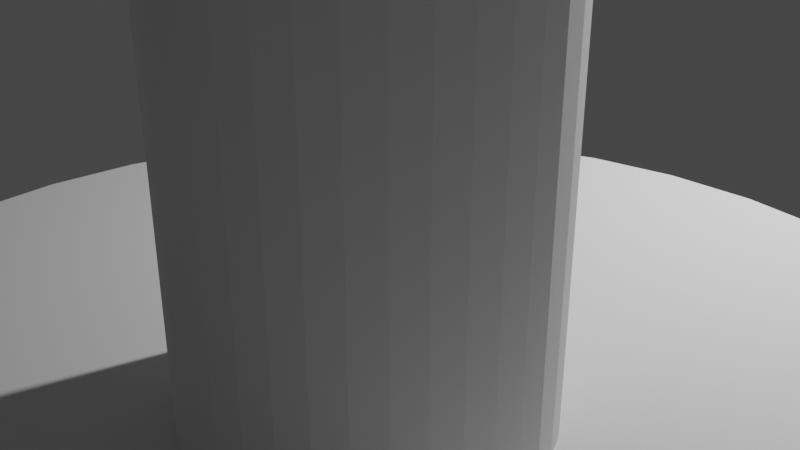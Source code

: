 # Source: safetyBarrier.blend  (saved by Blender 3.1.7; exported with 4.5.12 LTS)
import bpy
from mathutils import Matrix  # noqa: F401  (used for matrix-valued properties, if any)

bpy.ops.wm.read_factory_settings(use_empty=True)
scene = bpy.context.scene
scene.name = 'Scene'

# ---- collections
col_collection = bpy.data.collections.new('Collection'); scene.collection.children.link(col_collection)

# ---- world
world_world = bpy.data.worlds.new('World'); scene.world = world_world
world_world.use_nodes = True; world_world.node_tree.nodes.clear()
_N = world_world.node_tree.nodes; _L = world_world.node_tree.links
n0 = _N.new('ShaderNodeOutputWorld'); n0.name = 'World Output'; n0.location = (300, 300)
n1 = _N.new('ShaderNodeBackground'); n1.name = 'Background'; n1.location = (10, 300)
n1.inputs[0].default_value = (0.05088, 0.05088, 0.05088, 1.0)
_L.new(n1.outputs[0], n0.inputs[0])
n0.is_active_output = True
world_world.color = (0.05088, 0.05088, 0.05088)
world_world.use_sun_shadow = False
world_world.sun_shadow_jitter_overblur = 0.0

# ---- cameras
cam_camera = bpy.data.cameras.new('Camera')
cam_camera.clip_end = 100.0
cam_camera.ortho_scale = 7.314

# ---- lights
light_light = bpy.data.lights.new('Light', 'POINT')
light_light.transmission_factor = 0.0
light_light.energy = 1000.0
light_light.shadow_soft_size = 0.1
light_light.shadow_maximum_resolution = 0.006
light_light.use_absolute_resolution = True

# ---- meshes
me_safety_barrier = bpy.data.meshes.new('Safety Barrier')
me_safety_barrier.from_pydata([(81.36, 30.0, 149.7), (75.0, 30.0, 150.0), (75.0, 0.0, 150.0), (68.64, 0.0, 149.7), (68.64, 30.0, 149.7), (56.1, 30.0, 147.6), (56.1, 0.0, 147.6), (44.11, 30.0, 143.3), (44.11, 0.0, 143.3), (33.0, 30.0, 137.1), (33.0, 0.0, 137.1), (23.1, 30.0, 129.1), (23.1, 0.0, 129.1), (14.7, 30.0, 119.6), (14.7, 0.0, 119.6), (8.031, 30.0, 108.8), (8.031, 0.0, 108.8), (3.287, 30.0, 96.96), (3.287, 0.0, 96.96), (0.6075, 30.0, 84.53), (0.6075, 0.0, 84.53), (0.06758, 30.0, 71.82), (0.06758, 0.0, 71.82), (1.683, 30.0, 59.2), (1.683, 0.0, 59.2), (5.408, 30.0, 47.04), (5.408, 0.0, 47.04), (11.14, 30.0, 35.68), (11.14, 0.0, 35.68), (18.7, 30.0, 25.45), (18.7, 0.0, 25.45), (27.88, 30.0, 16.65), (27.88, 0.0, 16.65), (38.42, 30.0, 9.524), (38.42, 0.0, 9.524), (50.01, 30.0, 4.284), (50.01, 0.0, 4.284), (62.32, 30.0, 1.079), (62.32, 0.0, 1.079), (75.0, 30.0, 0.0), (75.0, 0.0, 0.0), (87.68, 30.0, 1.079), (87.68, 0.0, 1.079), (99.99, 30.0, 4.284), (99.99, 0.0, 4.284), (111.6, 30.0, 9.524), (111.6, 0.0, 9.524), (122.1, 30.0, 16.65), (122.1, 0.0, 16.65), (131.3, 30.0, 25.45), (131.3, 0.0, 25.45), (138.9, 30.0, 35.68), (138.9, 0.0, 35.68), (144.6, 30.0, 47.04), (144.6, 0.0, 47.04), (148.3, 30.0, 59.2), (148.3, 0.0, 59.2), (149.9, 30.0, 71.82), (149.9, 0.0, 71.82), (149.4, 30.0, 84.53), (149.4, 0.0, 84.53), (146.7, 30.0, 96.96), (146.7, 0.0, 96.96), (142.0, 30.0, 108.8), (142.0, 0.0, 108.8), (135.3, 30.0, 119.6), (135.3, 0.0, 119.6), (126.9, 30.0, 129.1), (126.9, 0.0, 129.1), (117.0, 30.0, 137.1), (117.0, 0.0, 137.1), (105.9, 30.0, 143.3), (105.9, 0.0, 143.3), (93.9, 30.0, 147.6), (93.9, 0.0, 147.6), (81.36, 0.0, 149.7), (59.99, 30.0, 61.79), (57.97, 30.0, 64.51), (56.44, 30.0, 67.54), (55.45, 30.0, 70.79), (55.02, 30.0, 74.15), (55.16, 30.0, 77.54), (55.88, 30.0, 80.86), (57.14, 30.0, 84.0), (58.92, 30.0, 86.89), (61.16, 30.0, 89.44), (63.8, 30.0, 91.57), (66.76, 30.0, 93.22), (69.96, 30.0, 94.35), (73.3, 30.0, 94.93), (75.0, 30.0, 95.0), (76.7, 30.0, 94.93), (80.04, 30.0, 94.35), (83.24, 30.0, 93.22), (86.2, 30.0, 91.57), (88.84, 30.0, 89.44), (91.08, 30.0, 86.89), (92.86, 30.0, 84.0), (94.12, 30.0, 80.86), (94.84, 30.0, 77.54), (94.98, 30.0, 74.15), (94.55, 30.0, 70.79), (93.56, 30.0, 67.54), (92.03, 30.0, 64.51), (90.01, 30.0, 61.79), (87.56, 30.0, 59.44), (84.75, 30.0, 57.54), (81.66, 30.0, 56.14), (78.38, 30.0, 55.29), (75.0, 30.0, 55.0), (71.62, 30.0, 55.29), (68.34, 30.0, 56.14), (65.25, 30.0, 57.54), (62.44, 30.0, 59.44), (75.0, 0.0, 75.0), (71.62, 527.0, 55.29), (65.25, 527.0, 57.54), (66.76, 527.0, 56.78), (68.34, 527.0, 56.14), (69.96, 527.0, 55.65), (59.99, 527.0, 61.79), (61.16, 527.0, 60.56), (62.44, 527.0, 59.44), (63.8, 527.0, 58.43), (56.44, 527.0, 67.54), (57.14, 527.0, 66.0), (57.97, 527.0, 64.51), (58.92, 527.0, 63.11), (55.02, 527.0, 74.15), (55.16, 527.0, 72.46), (55.45, 527.0, 70.79), (55.88, 527.0, 69.14), (55.88, 527.0, 80.86), (55.45, 527.0, 79.21), (55.16, 527.0, 77.54), (55.02, 527.0, 75.85), (58.92, 527.0, 86.89), (57.97, 527.0, 85.49), (57.14, 527.0, 84.0), (56.44, 527.0, 82.46), (63.8, 527.0, 91.57), (62.44, 527.0, 90.56), (61.16, 527.0, 89.44), (59.99, 527.0, 88.21), (69.96, 527.0, 94.35), (68.34, 527.0, 93.86), (66.76, 527.0, 93.22), (65.25, 527.0, 92.46), (80.04, 527.0, 94.35), (78.38, 527.0, 94.71), (76.7, 527.0, 94.93), (75.0, 527.0, 95.0), (73.3, 527.0, 94.93), (71.62, 527.0, 94.71), (86.2, 527.0, 91.57), (84.75, 527.0, 92.46), (83.24, 527.0, 93.22), (81.66, 527.0, 93.86), (91.08, 527.0, 86.89), (90.01, 527.0, 88.21), (88.84, 527.0, 89.44), (87.56, 527.0, 90.56), (94.12, 527.0, 80.86), (93.56, 527.0, 82.46), (92.86, 527.0, 84.0), (92.03, 527.0, 85.49), (94.98, 527.0, 74.15), (94.98, 527.0, 75.85), (94.84, 527.0, 77.54), (94.55, 527.0, 79.21), (93.56, 527.0, 67.54), (94.12, 527.0, 69.14), (94.55, 527.0, 70.79), (94.84, 527.0, 72.46), (90.01, 527.0, 61.79), (91.08, 527.0, 63.11), (92.03, 527.0, 64.51), (92.86, 527.0, 66.0), (84.75, 527.0, 57.54), (86.2, 527.0, 58.43), (87.56, 527.0, 59.44), (88.84, 527.0, 60.56), (78.38, 527.0, 55.29), (80.04, 527.0, 55.65), (81.66, 527.0, 56.14), (83.24, 527.0, 56.78), (73.3, 527.0, 55.07), (75.0, 527.0, 55.0), (76.7, 527.0, 55.07), (75.0, 530.0, 92.0), (77.87, 530.0, 91.76), (75.0, 530.0, 75.0), (66.71, 530.0, 89.84), (69.34, 530.0, 91.03), (72.13, 530.0, 91.76), (60.52, 530.0, 83.91), (62.24, 530.0, 86.23), (64.32, 530.0, 88.23), (58.02, 530.0, 75.72), (58.38, 530.0, 78.58), (59.23, 530.0, 81.34), (59.82, 530.0, 67.35), (58.75, 530.0, 70.02), (58.14, 530.0, 72.84), (65.48, 530.0, 60.92), (63.24, 530.0, 62.73), (61.33, 530.0, 64.89), (73.56, 530.0, 58.06), (70.72, 530.0, 58.55), (68.0, 530.0, 59.51), (82.0, 530.0, 59.51), (79.28, 530.0, 58.55), (76.44, 530.0, 58.06), (88.67, 530.0, 64.89), (86.76, 530.0, 62.73), (84.52, 530.0, 60.92), (91.86, 530.0, 72.84), (91.25, 530.0, 70.02), (90.18, 530.0, 67.35), (90.77, 530.0, 81.34), (91.62, 530.0, 78.58), (91.98, 530.0, 75.72), (85.68, 530.0, 88.23), (87.76, 530.0, 86.23), (89.48, 530.0, 83.91), (80.66, 530.0, 91.03), (83.29, 530.0, 89.84), (84.74, 527.5, 92.43), (87.54, 527.5, 90.53), (89.99, 527.5, 88.19), (92.0, 527.5, 85.47), (93.52, 527.5, 82.44), (94.51, 527.5, 79.21), (94.95, 527.5, 75.85), (94.8, 527.5, 72.46), (94.09, 527.5, 69.15), (92.83, 527.5, 66.01), (91.05, 527.5, 63.13), (88.81, 527.5, 60.59), (86.18, 527.5, 58.46), (83.22, 527.5, 56.81), (80.03, 527.5, 55.68), (76.69, 527.5, 55.11), (73.31, 527.5, 55.11), (69.97, 527.5, 55.68), (66.78, 527.5, 56.81), (63.82, 527.5, 58.46), (61.19, 527.5, 60.59), (58.95, 527.5, 63.13), (57.17, 527.5, 66.01), (55.91, 527.5, 69.15), (55.2, 527.5, 72.46), (55.05, 527.5, 75.85), (55.49, 527.5, 79.21), (56.48, 527.5, 82.44), (58.0, 527.5, 85.47), (60.01, 527.5, 88.19), (62.46, 527.5, 90.53), (65.26, 527.5, 92.43), (68.35, 527.5, 93.82), (58.79, 530.0, 81.51), (60.12, 530.0, 84.16), (61.89, 530.0, 86.54), (61.54, 529.9, 86.84), (64.03, 530.0, 88.59), (63.74, 529.9, 88.95), (63.46, 529.7, 89.29), (66.48, 530.0, 90.25), (66.26, 529.9, 90.65), (66.04, 529.7, 91.03), (65.85, 529.4, 91.38), (69.18, 530.0, 91.47), (69.03, 529.9, 91.9), (68.88, 529.7, 92.31), (68.75, 529.4, 92.69), (68.63, 529.1, 93.03), (72.05, 530.0, 92.22), (71.97, 529.9, 92.67), (71.9, 529.7, 93.1), (71.83, 529.4, 93.49), (71.77, 529.1, 93.85), (71.72, 528.8, 94.15), (75.0, 530.0, 92.47), (75.0, 529.9, 92.93), (75.0, 529.7, 93.36), (75.0, 529.4, 93.76), (75.0, 529.1, 94.12), (75.0, 528.8, 94.43), (75.0, 528.4, 94.67), (77.95, 530.0, 92.22), (78.03, 529.9, 92.67), (78.1, 529.7, 93.1), (78.17, 529.4, 93.49), (78.23, 529.1, 93.85), (78.28, 528.8, 94.15), (78.32, 528.4, 94.39), (78.36, 527.9, 94.57), (80.82, 530.0, 91.47), (80.97, 529.9, 91.9), (81.12, 529.7, 92.31), (81.25, 529.4, 92.69), (81.37, 529.1, 93.03), (81.47, 528.8, 93.32), (81.55, 528.4, 93.55), (81.61, 527.9, 93.72), (81.65, 527.5, 93.82), (71.64, 527.9, 94.57), (71.63, 527.5, 94.68), (75.0, 527.5, 94.96), (68.39, 527.9, 93.72), (68.45, 528.4, 93.55), (65.32, 527.9, 92.33), (65.41, 528.4, 92.17), (65.53, 528.8, 91.96), (62.53, 527.9, 90.45), (62.64, 528.4, 90.31), (62.8, 528.8, 90.11), (62.99, 529.1, 89.88), (60.1, 527.9, 88.12), (60.23, 528.4, 88.0), (60.42, 528.8, 87.83), (60.65, 529.1, 87.63), (60.91, 529.4, 87.4), (58.09, 527.9, 85.41), (58.25, 528.4, 85.31), (58.46, 528.8, 85.19), (58.72, 529.1, 85.03), (59.02, 529.4, 84.84), (59.36, 529.7, 84.63), (56.58, 527.9, 82.4), (56.75, 528.4, 82.34), (56.97, 528.8, 82.24), (57.26, 529.1, 82.13), (57.59, 529.4, 82.0), (57.96, 529.7, 81.85), (58.37, 529.9, 81.68), (55.59, 527.9, 79.18), (55.77, 528.4, 79.14), (56.01, 528.8, 79.09), (56.31, 529.1, 79.03), (56.66, 529.4, 78.95), (57.05, 529.7, 78.87), (57.48, 529.9, 78.78), (57.92, 530.0, 78.68), (57.55, 530.0, 75.74), (57.09, 529.9, 75.76), (56.65, 529.7, 75.78), (56.25, 529.4, 75.8), (55.9, 529.1, 75.81), (55.59, 528.8, 75.82), (55.34, 528.4, 75.83), (55.16, 527.9, 75.84), (55.31, 527.9, 72.48), (55.49, 528.4, 72.5), (55.73, 528.8, 72.53), (56.03, 529.1, 72.57), (56.39, 529.4, 72.62), (56.79, 529.7, 72.67), (57.22, 529.9, 72.72), (57.67, 530.0, 72.78), (56.02, 527.9, 69.19), (56.19, 528.4, 69.24), (56.42, 528.8, 69.31), (56.72, 529.1, 69.4), (57.06, 529.4, 69.51), (57.44, 529.7, 69.62), (57.86, 529.9, 69.75), (58.3, 530.0, 69.88), (59.4, 530.0, 67.14), (58.99, 529.9, 66.93), (58.6, 529.7, 66.73), (58.25, 529.4, 66.55), (57.93, 529.1, 66.39), (57.65, 528.8, 66.25), (57.43, 528.4, 66.14), (57.27, 527.9, 66.06), (59.04, 527.9, 63.19), (59.18, 528.4, 63.3), (59.38, 528.8, 63.45), (59.63, 529.1, 63.63), (59.91, 529.4, 63.84), (60.24, 529.7, 64.08), (60.59, 529.9, 64.34), (60.95, 530.0, 64.61), (62.91, 530.0, 62.39), (62.6, 529.9, 62.06), (62.29, 529.7, 61.74), (62.02, 529.4, 61.45), (61.77, 529.1, 61.2), (61.56, 528.8, 60.97), (61.39, 528.4, 60.8), (61.26, 527.9, 60.67), (63.88, 527.9, 58.55), (63.98, 528.4, 58.7), (64.12, 528.8, 58.9), (64.29, 529.1, 59.16), (64.49, 529.4, 59.45), (64.72, 529.7, 59.79), (64.96, 529.9, 60.15), (65.22, 530.0, 60.53), (67.8, 530.0, 59.08), (67.62, 529.9, 58.66), (67.44, 529.7, 58.27), (67.27, 529.4, 57.9), (67.12, 529.1, 57.58), (67.0, 528.8, 57.3), (66.9, 528.4, 57.07), (66.82, 527.9, 56.91), (70.6, 530.0, 58.09), (70.48, 529.9, 57.65), (70.37, 529.7, 57.23), (70.27, 529.4, 56.84), (70.18, 529.1, 56.5), (70.1, 528.8, 56.2), (70.04, 528.4, 55.96), (70.0, 527.9, 55.79), (73.32, 527.9, 55.22), (73.33, 528.4, 55.4), (73.35, 528.8, 55.64), (73.38, 529.1, 55.95), (73.41, 529.4, 56.3), (73.44, 529.7, 56.7), (73.48, 529.9, 57.14), (73.52, 530.0, 57.59), (76.68, 527.9, 55.22), (76.67, 528.4, 55.4), (76.65, 528.8, 55.64), (76.62, 529.1, 55.95), (76.59, 529.4, 56.3), (76.56, 529.7, 56.7), (76.52, 529.9, 57.14), (76.48, 530.0, 57.59), (79.4, 530.0, 58.09), (79.52, 529.9, 57.65), (79.63, 529.7, 57.23), (79.73, 529.4, 56.84), (79.82, 529.1, 56.5), (79.9, 528.8, 56.2), (79.96, 528.4, 55.96), (80.0, 527.9, 55.79), (82.2, 530.0, 59.08), (82.38, 529.9, 58.66), (82.56, 529.7, 58.27), (82.73, 529.4, 57.9), (82.88, 529.1, 57.58), (83.0, 528.8, 57.3), (83.1, 528.4, 57.07), (83.18, 527.9, 56.91), (86.12, 527.9, 58.55), (86.02, 528.4, 58.7), (85.88, 528.8, 58.9), (85.71, 529.1, 59.16), (85.51, 529.4, 59.45), (85.28, 529.7, 59.79), (85.04, 529.9, 60.15), (84.78, 530.0, 60.53), (88.74, 527.9, 60.67), (88.61, 528.4, 60.8), (88.44, 528.8, 60.97), (88.23, 529.1, 61.2), (87.98, 529.4, 61.45), (87.71, 529.7, 61.74), (87.4, 529.9, 62.06), (87.09, 530.0, 62.39), (90.96, 527.9, 63.19), (90.82, 528.4, 63.3), (90.62, 528.8, 63.45), (90.37, 529.1, 63.63), (90.09, 529.4, 63.84), (89.76, 529.7, 64.08), (89.41, 529.9, 64.34), (89.05, 530.0, 64.61), (90.6, 530.0, 67.14), (91.01, 529.9, 66.93), (91.4, 529.7, 66.73), (91.75, 529.4, 66.55), (92.07, 529.1, 66.39), (92.35, 528.8, 66.25), (92.57, 528.4, 66.14), (92.73, 527.9, 66.06), (91.7, 530.0, 69.88), (92.14, 529.9, 69.75), (92.56, 529.7, 69.62), (92.94, 529.4, 69.51), (93.28, 529.1, 69.4), (93.58, 528.8, 69.31), (93.81, 528.4, 69.24), (93.98, 527.9, 69.19), (92.33, 530.0, 72.78), (92.78, 529.9, 72.72), (93.21, 529.7, 72.67), (93.61, 529.4, 72.62), (93.97, 529.1, 72.57), (94.27, 528.8, 72.53), (94.51, 528.4, 72.5), (94.69, 527.9, 72.48), (92.45, 530.0, 75.74), (92.91, 529.9, 75.76), (93.35, 529.7, 75.78), (93.75, 529.4, 75.8), (94.1, 529.1, 75.81), (94.41, 528.8, 75.82), (94.66, 528.4, 75.83), (94.84, 527.9, 75.84), (92.08, 530.0, 78.68), (92.52, 529.9, 78.78), (92.95, 529.7, 78.87), (93.34, 529.4, 78.95), (93.69, 529.1, 79.03), (93.99, 528.8, 79.09), (94.23, 528.4, 79.14), (94.41, 527.9, 79.18), (91.21, 530.0, 81.51), (91.63, 529.9, 81.68), (92.04, 529.7, 81.85), (92.41, 529.4, 82.0), (92.74, 529.1, 82.13), (93.03, 528.8, 82.24), (93.25, 528.4, 82.34), (93.42, 527.9, 82.4), (91.91, 527.9, 85.41), (91.75, 528.4, 85.31), (91.54, 528.8, 85.19), (91.28, 529.1, 85.03), (90.98, 529.4, 84.84), (90.64, 529.7, 84.63), (90.27, 529.9, 84.4), (89.88, 530.0, 84.16), (89.9, 527.9, 88.12), (89.77, 528.4, 88.0), (89.58, 528.8, 87.83), (89.35, 529.1, 87.63), (89.09, 529.4, 87.4), (88.78, 529.7, 87.13), (88.46, 529.9, 86.84), (88.11, 530.0, 86.54), (85.97, 530.0, 88.59), (86.26, 529.9, 88.95), (86.54, 529.7, 89.29), (86.79, 529.4, 89.6), (87.01, 529.1, 89.88), (87.2, 528.8, 90.11), (87.36, 528.4, 90.31), (87.47, 527.9, 90.45), (84.68, 527.9, 92.33), (84.59, 528.4, 92.17), (84.47, 528.8, 91.96), (84.33, 529.1, 91.69), (84.15, 529.4, 91.38), (83.96, 529.7, 91.03), (83.74, 529.9, 90.65), (83.52, 530.0, 90.25), (78.37, 527.5, 94.68), (59.73, 529.9, 84.4), (61.22, 529.7, 87.13), (63.21, 529.4, 89.6), (65.67, 529.1, 91.69), (68.53, 528.8, 93.32), (71.68, 528.4, 94.39), (75.0, 527.9, 94.85)], [], [(0, 1, 2), (2, 1, 3), (1, 4, 3), (3, 4, 5), (3, 5, 6), (6, 5, 7), (6, 7, 8), (8, 7, 9), (8, 9, 10), (10, 9, 11), (10, 11, 12), (12, 11, 13), (12, 13, 14), (14, 13, 15), (14, 15, 16), (16, 15, 17), (16, 17, 18), (18, 17, 19), (18, 19, 20), (20, 19, 21), (20, 21, 22), (22, 21, 23), (22, 23, 24), (24, 23, 25), (24, 25, 26), (26, 25, 27), (26, 27, 28), (28, 27, 29), (28, 29, 30), (30, 29, 31), (30, 31, 32), (32, 31, 33), (32, 33, 34), (34, 33, 35), (34, 35, 36), (36, 35, 37), (36, 37, 38), (38, 37, 39), (38, 39, 40), (40, 39, 41), (40, 41, 42), (42, 41, 43), (42, 43, 44), (44, 43, 45), (44, 45, 46), (46, 45, 47), (46, 47, 48), (48, 47, 49), (48, 49, 50), (50, 49, 51), (50, 51, 52), (52, 51, 53), (52, 53, 54), (54, 53, 55), (54, 55, 56), (56, 55, 57), (56, 57, 58), (58, 57, 59), (58, 59, 60), (60, 59, 61), (60, 61, 62), (62, 61, 63), (62, 63, 64), (64, 63, 65), (64, 65, 66), (66, 65, 67), (66, 67, 68), (68, 67, 69), (68, 69, 70), (70, 69, 71), (70, 71, 72), (72, 71, 73), (72, 73, 74), (74, 73, 0), (74, 0, 75), (75, 0, 2), (76, 29, 77), (77, 29, 27), (77, 27, 78), (78, 27, 25), (78, 25, 79), (79, 25, 23), (79, 23, 80), (80, 23, 21), (80, 21, 81), (81, 21, 19), (81, 19, 82), (82, 19, 17), (82, 17, 83), (83, 17, 15), (83, 15, 84), (84, 15, 13), (84, 13, 85), (85, 13, 11), (85, 11, 86), (86, 11, 9), (86, 9, 87), (87, 9, 7), (87, 7, 88), (88, 7, 5), (88, 5, 89), (89, 5, 4), (89, 4, 90), (90, 4, 1), (90, 1, 91), (91, 1, 0), (91, 0, 92), (92, 0, 73), (92, 73, 93), (93, 73, 71), (93, 71, 94), (94, 71, 69), (94, 69, 95), (95, 69, 67), (95, 67, 96), (96, 67, 65), (96, 65, 97), (97, 65, 63), (97, 63, 98), (98, 63, 61), (98, 61, 99), (99, 61, 59), (99, 59, 100), (100, 59, 57), (100, 57, 101), (101, 57, 55), (101, 55, 102), (102, 55, 53), (102, 53, 103), (103, 53, 51), (103, 51, 104), (104, 51, 49), (104, 49, 105), (105, 49, 47), (105, 47, 106), (106, 47, 45), (106, 45, 107), (107, 45, 43), (107, 43, 108), (108, 43, 41), (108, 41, 109), (109, 41, 39), (109, 39, 110), (110, 39, 37), (110, 37, 111), (111, 37, 35), (111, 35, 112), (112, 35, 33), (112, 33, 113), (113, 33, 31), (113, 31, 76), (76, 31, 29), (2, 3, 114), (2, 114, 75), (70, 72, 114), (114, 72, 74), (114, 74, 75), (64, 66, 114), (114, 66, 68), (114, 68, 70), (58, 60, 114), (114, 60, 62), (114, 62, 64), (52, 54, 114), (114, 54, 56), (114, 56, 58), (46, 48, 114), (114, 48, 50), (114, 50, 52), (40, 42, 114), (114, 42, 44), (114, 44, 46), (34, 36, 114), (114, 36, 38), (114, 38, 40), (28, 30, 114), (114, 30, 32), (114, 32, 34), (22, 24, 114), (114, 24, 26), (114, 26, 28), (16, 18, 114), (114, 18, 20), (114, 20, 22), (10, 12, 114), (114, 12, 14), (114, 14, 16), (3, 6, 114), (114, 6, 8), (114, 8, 10), (109, 110, 115), (111, 112, 116), (116, 117, 111), (111, 117, 118), (111, 118, 110), (110, 118, 119), (110, 119, 115), (113, 76, 120), (120, 121, 113), (113, 121, 122), (113, 122, 112), (112, 122, 123), (112, 123, 116), (77, 78, 124), (124, 125, 77), (77, 125, 126), (77, 126, 76), (76, 126, 127), (76, 127, 120), (79, 80, 128), (128, 129, 79), (79, 129, 130), (79, 130, 78), (78, 130, 131), (78, 131, 124), (81, 82, 132), (132, 133, 81), (81, 133, 134), (81, 134, 80), (80, 134, 135), (80, 135, 128), (83, 84, 136), (136, 137, 83), (83, 137, 138), (83, 138, 82), (82, 138, 139), (82, 139, 132), (85, 86, 140), (140, 141, 85), (85, 141, 142), (85, 142, 84), (84, 142, 143), (84, 143, 136), (87, 88, 144), (144, 145, 87), (87, 145, 146), (87, 146, 86), (86, 146, 147), (86, 147, 140), (91, 92, 148), (148, 149, 91), (91, 149, 150), (91, 150, 90), (90, 150, 151), (90, 151, 89), (89, 151, 152), (89, 152, 88), (88, 152, 153), (88, 153, 144), (93, 94, 154), (154, 155, 93), (93, 155, 156), (93, 156, 92), (92, 156, 157), (92, 157, 148), (95, 96, 158), (158, 159, 95), (95, 159, 160), (95, 160, 94), (94, 160, 161), (94, 161, 154), (97, 98, 162), (162, 163, 97), (97, 163, 164), (97, 164, 96), (96, 164, 165), (96, 165, 158), (99, 100, 166), (166, 167, 99), (99, 167, 168), (99, 168, 98), (98, 168, 169), (98, 169, 162), (101, 102, 170), (170, 171, 101), (101, 171, 172), (101, 172, 100), (100, 172, 173), (100, 173, 166), (103, 104, 174), (174, 175, 103), (103, 175, 176), (103, 176, 102), (102, 176, 177), (102, 177, 170), (105, 106, 178), (178, 179, 105), (105, 179, 180), (105, 180, 104), (104, 180, 181), (104, 181, 174), (107, 108, 182), (182, 183, 107), (107, 183, 184), (107, 184, 106), (106, 184, 185), (106, 185, 178), (115, 186, 109), (109, 186, 187), (109, 187, 108), (108, 187, 188), (108, 188, 182), (189, 190, 191), (192, 193, 191), (191, 193, 194), (191, 194, 189), (195, 196, 191), (191, 196, 197), (191, 197, 192), (198, 199, 191), (191, 199, 200), (191, 200, 195), (201, 202, 191), (191, 202, 203), (191, 203, 198), (204, 205, 191), (191, 205, 206), (191, 206, 201), (207, 208, 191), (191, 208, 209), (191, 209, 204), (210, 211, 191), (191, 211, 212), (191, 212, 207), (213, 214, 191), (191, 214, 215), (191, 215, 210), (216, 217, 191), (191, 217, 218), (191, 218, 213), (219, 220, 191), (191, 220, 221), (191, 221, 216), (222, 223, 191), (191, 223, 224), (191, 224, 219), (190, 225, 191), (191, 225, 226), (191, 226, 222), (156, 155, 227), (154, 161, 228), (160, 159, 229), (158, 165, 230), (164, 163, 231), (162, 169, 232), (168, 167, 233), (166, 173, 234), (172, 171, 235), (170, 177, 236), (176, 175, 237), (174, 181, 238), (180, 179, 239), (178, 185, 240), (184, 183, 241), (182, 188, 242), (187, 186, 243), (115, 119, 244), (118, 117, 245), (116, 123, 246), (122, 121, 247), (120, 127, 248), (126, 125, 249), (124, 131, 250), (130, 129, 251), (128, 135, 252), (134, 133, 253), (132, 139, 254), (138, 137, 255), (136, 143, 256), (142, 141, 257), (140, 147, 258), (146, 145, 259), (260, 200, 199), (261, 195, 200), (196, 195, 262), (262, 195, 261), (262, 261, 263), (197, 196, 264), (264, 196, 262), (264, 262, 265), (265, 262, 263), (265, 263, 266), (192, 197, 267), (267, 197, 264), (267, 264, 268), (268, 264, 265), (268, 265, 269), (269, 265, 266), (269, 266, 270), (193, 192, 271), (271, 192, 267), (271, 267, 272), (272, 267, 268), (272, 268, 273), (273, 268, 269), (273, 269, 274), (274, 269, 270), (274, 270, 275), (194, 193, 276), (276, 193, 271), (276, 271, 277), (277, 271, 272), (277, 272, 278), (278, 272, 273), (278, 273, 279), (279, 273, 274), (279, 274, 280), (280, 274, 275), (280, 275, 281), (189, 194, 282), (282, 194, 276), (282, 276, 283), (283, 276, 277), (283, 277, 284), (284, 277, 278), (284, 278, 285), (285, 278, 279), (285, 279, 286), (286, 279, 280), (286, 280, 287), (287, 280, 281), (287, 281, 288), (190, 189, 289), (289, 189, 282), (289, 282, 290), (290, 282, 283), (290, 283, 291), (291, 283, 284), (291, 284, 292), (292, 284, 285), (292, 285, 293), (293, 285, 286), (293, 286, 294), (294, 286, 287), (294, 287, 295), (295, 287, 288), (295, 288, 296), (225, 190, 297), (297, 190, 289), (297, 289, 298), (298, 289, 290), (298, 290, 299), (299, 290, 291), (299, 291, 300), (300, 291, 292), (300, 292, 301), (301, 292, 293), (301, 293, 302), (302, 293, 294), (302, 294, 303), (303, 294, 295), (303, 295, 304), (304, 295, 296), (304, 296, 305), (306, 307, 308), (145, 144, 259), (259, 144, 307), (259, 307, 309), (309, 307, 306), (309, 306, 310), (147, 146, 258), (258, 146, 259), (258, 259, 311), (311, 259, 309), (311, 309, 312), (312, 309, 310), (312, 310, 313), (141, 140, 257), (257, 140, 258), (257, 258, 314), (314, 258, 311), (314, 311, 315), (315, 311, 312), (315, 312, 316), (316, 312, 313), (316, 313, 317), (143, 142, 256), (256, 142, 257), (256, 257, 318), (318, 257, 314), (318, 314, 319), (319, 314, 315), (319, 315, 320), (320, 315, 316), (320, 316, 321), (321, 316, 317), (321, 317, 322), (137, 136, 255), (255, 136, 256), (255, 256, 323), (323, 256, 318), (323, 318, 324), (324, 318, 319), (324, 319, 325), (325, 319, 320), (325, 320, 326), (326, 320, 321), (326, 321, 327), (327, 321, 322), (327, 322, 328), (139, 138, 254), (254, 138, 255), (254, 255, 329), (329, 255, 323), (329, 323, 330), (330, 323, 324), (330, 324, 331), (331, 324, 325), (331, 325, 332), (332, 325, 326), (332, 326, 333), (333, 326, 327), (333, 327, 334), (334, 327, 328), (334, 328, 335), (133, 132, 253), (253, 132, 254), (253, 254, 336), (336, 254, 329), (336, 329, 337), (337, 329, 330), (337, 330, 338), (338, 330, 331), (338, 331, 339), (339, 331, 332), (339, 332, 340), (340, 332, 333), (340, 333, 341), (341, 333, 334), (341, 334, 342), (342, 334, 335), (342, 335, 343), (199, 198, 343), (343, 198, 344), (343, 344, 342), (342, 344, 345), (342, 345, 341), (341, 345, 346), (341, 346, 340), (340, 346, 347), (340, 347, 339), (339, 347, 348), (339, 348, 338), (338, 348, 349), (338, 349, 337), (337, 349, 350), (337, 350, 336), (336, 350, 351), (336, 351, 253), (253, 351, 252), (253, 252, 134), (134, 252, 135), (129, 128, 251), (251, 128, 252), (251, 252, 352), (352, 252, 351), (352, 351, 353), (353, 351, 350), (353, 350, 354), (354, 350, 349), (354, 349, 355), (355, 349, 348), (355, 348, 356), (356, 348, 347), (356, 347, 357), (357, 347, 346), (357, 346, 358), (358, 346, 345), (358, 345, 359), (359, 345, 344), (359, 344, 203), (203, 344, 198), (131, 130, 250), (250, 130, 251), (250, 251, 360), (360, 251, 352), (360, 352, 361), (361, 352, 353), (361, 353, 362), (362, 353, 354), (362, 354, 363), (363, 354, 355), (363, 355, 364), (364, 355, 356), (364, 356, 365), (365, 356, 357), (365, 357, 366), (366, 357, 358), (366, 358, 367), (367, 358, 359), (367, 359, 202), (202, 359, 203), (202, 201, 367), (367, 201, 368), (367, 368, 366), (366, 368, 369), (366, 369, 365), (365, 369, 370), (365, 370, 364), (364, 370, 371), (364, 371, 363), (363, 371, 372), (363, 372, 362), (362, 372, 373), (362, 373, 361), (361, 373, 374), (361, 374, 360), (360, 374, 375), (360, 375, 250), (250, 375, 249), (250, 249, 124), (124, 249, 125), (127, 126, 248), (248, 126, 249), (248, 249, 376), (376, 249, 375), (376, 375, 377), (377, 375, 374), (377, 374, 378), (378, 374, 373), (378, 373, 379), (379, 373, 372), (379, 372, 380), (380, 372, 371), (380, 371, 381), (381, 371, 370), (381, 370, 382), (382, 370, 369), (382, 369, 383), (383, 369, 368), (383, 368, 206), (206, 368, 201), (206, 205, 383), (383, 205, 384), (383, 384, 382), (382, 384, 385), (382, 385, 381), (381, 385, 386), (381, 386, 380), (380, 386, 387), (380, 387, 379), (379, 387, 388), (379, 388, 378), (378, 388, 389), (378, 389, 377), (377, 389, 390), (377, 390, 376), (376, 390, 391), (376, 391, 248), (248, 391, 247), (248, 247, 120), (120, 247, 121), (123, 122, 246), (246, 122, 247), (246, 247, 392), (392, 247, 391), (392, 391, 393), (393, 391, 390), (393, 390, 394), (394, 390, 389), (394, 389, 395), (395, 389, 388), (395, 388, 396), (396, 388, 387), (396, 387, 397), (397, 387, 386), (397, 386, 398), (398, 386, 385), (398, 385, 399), (399, 385, 384), (399, 384, 204), (204, 384, 205), (204, 209, 399), (399, 209, 400), (399, 400, 398), (398, 400, 401), (398, 401, 397), (397, 401, 402), (397, 402, 396), (396, 402, 403), (396, 403, 395), (395, 403, 404), (395, 404, 394), (394, 404, 405), (394, 405, 393), (393, 405, 406), (393, 406, 392), (392, 406, 407), (392, 407, 246), (246, 407, 245), (246, 245, 116), (116, 245, 117), (209, 208, 400), (400, 208, 408), (400, 408, 401), (401, 408, 409), (401, 409, 402), (402, 409, 410), (402, 410, 403), (403, 410, 411), (403, 411, 404), (404, 411, 412), (404, 412, 405), (405, 412, 413), (405, 413, 406), (406, 413, 414), (406, 414, 407), (407, 414, 415), (407, 415, 245), (245, 415, 244), (245, 244, 118), (118, 244, 119), (186, 115, 243), (243, 115, 244), (243, 244, 416), (416, 244, 415), (416, 415, 417), (417, 415, 414), (417, 414, 418), (418, 414, 413), (418, 413, 419), (419, 413, 412), (419, 412, 420), (420, 412, 411), (420, 411, 421), (421, 411, 410), (421, 410, 422), (422, 410, 409), (422, 409, 423), (423, 409, 408), (423, 408, 207), (207, 408, 208), (188, 187, 242), (242, 187, 243), (242, 243, 424), (424, 243, 416), (424, 416, 425), (425, 416, 417), (425, 417, 426), (426, 417, 418), (426, 418, 427), (427, 418, 419), (427, 419, 428), (428, 419, 420), (428, 420, 429), (429, 420, 421), (429, 421, 430), (430, 421, 422), (430, 422, 431), (431, 422, 423), (431, 423, 212), (212, 423, 207), (212, 211, 431), (431, 211, 432), (431, 432, 430), (430, 432, 433), (430, 433, 429), (429, 433, 434), (429, 434, 428), (428, 434, 435), (428, 435, 427), (427, 435, 436), (427, 436, 426), (426, 436, 437), (426, 437, 425), (425, 437, 438), (425, 438, 424), (424, 438, 439), (424, 439, 242), (242, 439, 241), (242, 241, 182), (182, 241, 183), (211, 210, 432), (432, 210, 440), (432, 440, 433), (433, 440, 441), (433, 441, 434), (434, 441, 442), (434, 442, 435), (435, 442, 443), (435, 443, 436), (436, 443, 444), (436, 444, 437), (437, 444, 445), (437, 445, 438), (438, 445, 446), (438, 446, 439), (439, 446, 447), (439, 447, 241), (241, 447, 240), (241, 240, 184), (184, 240, 185), (179, 178, 239), (239, 178, 240), (239, 240, 448), (448, 240, 447), (448, 447, 449), (449, 447, 446), (449, 446, 450), (450, 446, 445), (450, 445, 451), (451, 445, 444), (451, 444, 452), (452, 444, 443), (452, 443, 453), (453, 443, 442), (453, 442, 454), (454, 442, 441), (454, 441, 455), (455, 441, 440), (455, 440, 215), (215, 440, 210), (181, 180, 238), (238, 180, 239), (238, 239, 456), (456, 239, 448), (456, 448, 457), (457, 448, 449), (457, 449, 458), (458, 449, 450), (458, 450, 459), (459, 450, 451), (459, 451, 460), (460, 451, 452), (460, 452, 461), (461, 452, 453), (461, 453, 462), (462, 453, 454), (462, 454, 463), (463, 454, 455), (463, 455, 214), (214, 455, 215), (175, 174, 237), (237, 174, 238), (237, 238, 464), (464, 238, 456), (464, 456, 465), (465, 456, 457), (465, 457, 466), (466, 457, 458), (466, 458, 467), (467, 458, 459), (467, 459, 468), (468, 459, 460), (468, 460, 469), (469, 460, 461), (469, 461, 470), (470, 461, 462), (470, 462, 471), (471, 462, 463), (471, 463, 213), (213, 463, 214), (213, 218, 471), (471, 218, 472), (471, 472, 470), (470, 472, 473), (470, 473, 469), (469, 473, 474), (469, 474, 468), (468, 474, 475), (468, 475, 467), (467, 475, 476), (467, 476, 466), (466, 476, 477), (466, 477, 465), (465, 477, 478), (465, 478, 464), (464, 478, 479), (464, 479, 237), (237, 479, 236), (237, 236, 176), (176, 236, 177), (218, 217, 472), (472, 217, 480), (472, 480, 473), (473, 480, 481), (473, 481, 474), (474, 481, 482), (474, 482, 475), (475, 482, 483), (475, 483, 476), (476, 483, 484), (476, 484, 477), (477, 484, 485), (477, 485, 478), (478, 485, 486), (478, 486, 479), (479, 486, 487), (479, 487, 236), (236, 487, 235), (236, 235, 170), (170, 235, 171), (217, 216, 480), (480, 216, 488), (480, 488, 481), (481, 488, 489), (481, 489, 482), (482, 489, 490), (482, 490, 483), (483, 490, 491), (483, 491, 484), (484, 491, 492), (484, 492, 485), (485, 492, 493), (485, 493, 486), (486, 493, 494), (486, 494, 487), (487, 494, 495), (487, 495, 235), (235, 495, 234), (235, 234, 172), (172, 234, 173), (216, 221, 488), (488, 221, 496), (488, 496, 489), (489, 496, 497), (489, 497, 490), (490, 497, 498), (490, 498, 491), (491, 498, 499), (491, 499, 492), (492, 499, 500), (492, 500, 493), (493, 500, 501), (493, 501, 494), (494, 501, 502), (494, 502, 495), (495, 502, 503), (495, 503, 234), (234, 503, 233), (234, 233, 166), (166, 233, 167), (221, 220, 496), (496, 220, 504), (496, 504, 497), (497, 504, 505), (497, 505, 498), (498, 505, 506), (498, 506, 499), (499, 506, 507), (499, 507, 500), (500, 507, 508), (500, 508, 501), (501, 508, 509), (501, 509, 502), (502, 509, 510), (502, 510, 503), (503, 510, 511), (503, 511, 233), (233, 511, 232), (233, 232, 168), (168, 232, 169), (220, 219, 504), (504, 219, 512), (504, 512, 505), (505, 512, 513), (505, 513, 506), (506, 513, 514), (506, 514, 507), (507, 514, 515), (507, 515, 508), (508, 515, 516), (508, 516, 509), (509, 516, 517), (509, 517, 510), (510, 517, 518), (510, 518, 511), (511, 518, 519), (511, 519, 232), (232, 519, 231), (232, 231, 162), (162, 231, 163), (165, 164, 230), (230, 164, 231), (230, 231, 520), (520, 231, 519), (520, 519, 521), (521, 519, 518), (521, 518, 522), (522, 518, 517), (522, 517, 523), (523, 517, 516), (523, 516, 524), (524, 516, 515), (524, 515, 525), (525, 515, 514), (525, 514, 526), (526, 514, 513), (526, 513, 527), (527, 513, 512), (527, 512, 224), (224, 512, 219), (159, 158, 229), (229, 158, 230), (229, 230, 528), (528, 230, 520), (528, 520, 529), (529, 520, 521), (529, 521, 530), (530, 521, 522), (530, 522, 531), (531, 522, 523), (531, 523, 532), (532, 523, 524), (532, 524, 533), (533, 524, 525), (533, 525, 534), (534, 525, 526), (534, 526, 535), (535, 526, 527), (535, 527, 223), (223, 527, 224), (223, 222, 535), (535, 222, 536), (535, 536, 534), (534, 536, 537), (534, 537, 533), (533, 537, 538), (533, 538, 532), (532, 538, 539), (532, 539, 531), (531, 539, 540), (531, 540, 530), (530, 540, 541), (530, 541, 529), (529, 541, 542), (529, 542, 528), (528, 542, 543), (528, 543, 229), (229, 543, 228), (229, 228, 160), (160, 228, 161), (155, 154, 227), (227, 154, 228), (227, 228, 544), (544, 228, 543), (544, 543, 545), (545, 543, 542), (545, 542, 546), (546, 542, 541), (546, 541, 547), (547, 541, 540), (547, 540, 548), (548, 540, 539), (548, 539, 549), (549, 539, 538), (549, 538, 550), (550, 538, 537), (550, 537, 551), (551, 537, 536), (551, 536, 226), (226, 536, 222), (226, 225, 551), (551, 225, 297), (551, 297, 550), (550, 297, 298), (550, 298, 549), (549, 298, 299), (549, 299, 548), (548, 299, 300), (548, 300, 547), (547, 300, 301), (547, 301, 546), (546, 301, 302), (546, 302, 545), (545, 302, 303), (545, 303, 544), (544, 303, 304), (544, 304, 227), (227, 304, 305), (227, 305, 156), (156, 305, 157), (552, 149, 148), (200, 260, 261), (261, 260, 553), (261, 553, 263), (263, 553, 554), (263, 554, 266), (266, 554, 555), (266, 555, 270), (270, 555, 556), (270, 556, 275), (275, 556, 557), (275, 557, 281), (281, 557, 558), (281, 558, 288), (288, 558, 559), (288, 559, 296), (296, 559, 552), (296, 552, 305), (305, 552, 148), (305, 148, 157), (144, 153, 307), (307, 153, 152), (307, 152, 308), (308, 152, 151), (308, 151, 150), (199, 343, 260), (260, 343, 335), (260, 335, 553), (553, 335, 328), (553, 328, 554), (554, 328, 322), (554, 322, 555), (555, 322, 317), (555, 317, 556), (556, 317, 313), (556, 313, 557), (557, 313, 310), (557, 310, 558), (558, 310, 306), (558, 306, 559), (559, 306, 308), (559, 308, 552), (552, 308, 150), (552, 150, 149)])
me_safety_barrier.use_remesh_fix_poles = True
me_safety_barrier.use_remesh_preserve_attributes = False
me_safety_barrier.update()

# ---- objects
ob_light = bpy.data.objects.new('Light', light_light)
ob_camera = bpy.data.objects.new('Camera', cam_camera)
ob_safety_barrier = bpy.data.objects.new('Safety Barrier', me_safety_barrier)

# ---- transforms, parenting, visibility, modifiers, constraints
ob_light.location = (4.076, 1.005, 5.904)
ob_light.rotation_euler = (0.6503, 0.05522, 1.866)
ob_light.lock_rotations_4d = False
ob_light.empty_display_type = 'ARROWS'
ob_light.color = (0.0, 0.0, 0.0, 0.0)
ob_light.lineart.crease_threshold = 0.0
ob_camera.location = (7.359, -6.926, 4.958)
ob_camera.rotation_euler = (1.109, 0.0, 0.8149)
ob_camera.lock_rotations_4d = False
ob_camera.empty_display_type = 'ARROWS'
ob_camera.color = (0.0, 0.0, 0.0, 0.0)
ob_camera.display_type = 'WIRE'
ob_camera.lineart.crease_threshold = 0.0
ob_safety_barrier.location = (0.0, 0.0, 0.0)
ob_safety_barrier.rotation_euler = (1.571, -0.0, 0.0)
ob_safety_barrier.scale = (0.05, 0.05, 0.05)

# ---- collection membership
col_collection.objects.link(ob_light)
col_collection.objects.link(ob_camera)
col_collection.objects.link(ob_safety_barrier)

# ---- scene / render settings (as saved in the file)
scene.camera = ob_camera
scene.frame_start = 1; scene.frame_end = 250; scene.frame_set(1)
scene.render.engine = 'BLENDER_EEVEE_NEXT'
scene.cycles.sampling_pattern = 'TABULATED_SOBOL'
scene.cycles.use_light_tree = False
scene.view_settings.view_transform = 'Filmic'
bpy.context.view_layer.update()
